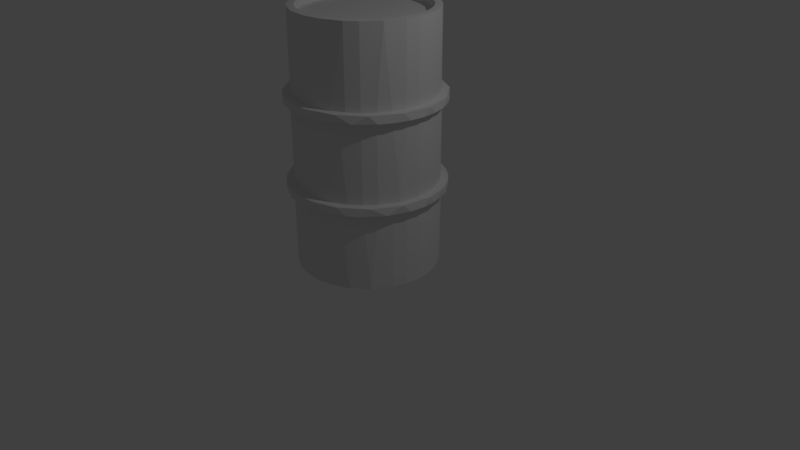 # Source: barrel_metall.blend  (saved by Blender 2.79.0; exported with 4.5.12 LTS)
import bpy
from mathutils import Matrix  # noqa: F401  (used for matrix-valued properties, if any)

bpy.ops.wm.read_factory_settings(use_empty=True)
scene = bpy.context.scene
scene.name = 'Scene'

# ---- collections
col_collection_1 = bpy.data.collections.new('Collection 1'); scene.collection.children.link(col_collection_1)

# ---- world
world_world = bpy.data.worlds.new('World'); scene.world = world_world
world_world.color = (0.05088, 0.05088, 0.05088)
world_world.use_sun_shadow = False
world_world.sun_shadow_jitter_overblur = 0.0
world_world.cycles.sampling_method = 'MANUAL'

# ---- cameras
cam_camera = bpy.data.cameras.new('Camera')
cam_camera.clip_end = 100.0
cam_camera.lens = 35.0
cam_camera.sensor_width = 32.0
cam_camera.sensor_height = 18.0
cam_camera.ortho_scale = 7.314
cam_camera.dof.focus_distance = 0.0
cam_camera.dof.aperture_fstop = 128.0

# ---- lights
light_lamp = bpy.data.lights.new('Lamp', 'POINT')
light_lamp.transmission_factor = 0.0
light_lamp.cutoff_distance = 30.0
light_lamp.energy = 100.0
light_lamp.shadow_buffer_clip_start = 1.001
light_lamp.shadow_soft_size = 0.1
light_lamp.shadow_maximum_resolution = 0.006
light_lamp.use_absolute_resolution = True

# ---- meshes
me_circle = bpy.data.meshes.new('Circle')
me_circle.from_pydata([(0.7067, 0.7055, 0.004009), (0.9996, -0.001584, 0.004009), (0.7067, -0.7087, 0.004009), (-0.000365, -1.002, 0.004009), (-0.7075, -0.7087, 0.004009), (-1.0, -0.001584, 0.004009), (-0.7075, 0.7055, 0.004009), (-0.0003651, 0.9984, 0.004009), (-0.0003651, 0.9984, 0.004009), (-0.7075, 0.7055, 0.004009), (-1.0, -0.001584, 0.004009), (-0.7075, -0.7087, 0.004009), (-0.000365, -1.002, 0.004009), (0.7067, -0.7087, 0.004009), (0.9996, -0.001584, 0.004009), (0.7067, 0.7055, 0.004009), (-0.0003651, 0.9984, 1.004), (-0.7075, 0.7055, 1.004), (-1.0, -0.001584, 1.004), (-0.7075, -0.7087, 1.004), (-0.000365, -1.002, 1.004), (0.7067, -0.7087, 1.004), (0.9996, -0.001584, 1.004), (0.7067, 0.7055, 1.004), (-0.0003651, 0.9984, 1.004), (-0.7075, 0.7055, 1.004), (-1.0, -0.001584, 1.004), (-0.7075, -0.7087, 1.004), (-0.000365, -1.002, 1.004), (0.7067, -0.7087, 1.004), (0.9996, -0.001584, 1.004), (0.7067, 0.7055, 1.004), (-0.0003651, 1.098, 1.004), (-0.7782, 0.7762, 1.004), (-1.1, -0.001584, 1.004), (-0.7782, -0.7794, 1.004), (-0.000365, -1.102, 1.004), (0.7775, -0.7794, 1.004), (1.1, -0.001584, 1.004), (0.7775, 0.7762, 1.004), (-0.0003651, 1.098, 1.004), (-0.7782, 0.7762, 1.004), (-1.1, -0.001584, 1.004), (-0.7782, -0.7794, 1.004), (-0.000365, -1.102, 1.004), (0.7775, -0.7794, 1.004), (1.1, -0.001584, 1.004), (0.7775, 0.7762, 1.004), (-0.0003651, 1.098, 1.104), (-0.7782, 0.7762, 1.104), (-1.1, -0.001584, 1.104), (-0.7782, -0.7794, 1.104), (-0.000365, -1.102, 1.104), (0.7775, -0.7794, 1.104), (1.1, -0.001584, 1.104), (0.7775, 0.7762, 1.104), (-0.0003651, 1.098, 1.104), (-0.7782, 0.7762, 1.104), (-1.1, -0.001584, 1.104), (-0.7782, -0.7794, 1.104), (-0.000365, -1.102, 1.104), (0.7775, -0.7794, 1.104), (1.1, -0.001584, 1.104), (0.7775, 0.7762, 1.104), (-0.0003651, 0.9884, 1.104), (-0.7004, 0.6985, 1.104), (-0.9904, -0.001584, 1.104), (-0.7004, -0.7016, 1.104), (-0.000365, -0.9916, 1.104), (0.6997, -0.7016, 1.104), (0.9896, -0.001584, 1.104), (0.6997, 0.6985, 1.104), (-0.0003651, 0.9884, 1.104), (-0.7004, 0.6985, 1.104), (-0.9904, -0.001584, 1.104), (-0.7004, -0.7016, 1.104), (-0.000365, -0.9916, 1.104), (0.6997, -0.7016, 1.104), (0.9896, -0.001584, 1.104), (0.6997, 0.6985, 1.104), (-0.0003651, 0.9884, 2.104), (-0.7004, 0.6985, 2.104), (-0.9904, -0.001584, 2.104), (-0.7004, -0.7016, 2.104), (-0.000365, -0.9916, 2.104), (0.6997, -0.7016, 2.104), (0.9896, -0.001584, 2.104), (0.6997, 0.6985, 2.104), (-0.0003651, 0.9884, 2.104), (-0.7004, 0.6985, 2.104), (-0.9904, -0.001584, 2.104), (-0.7004, -0.7016, 2.104), (-0.000365, -0.9916, 2.104), (0.6997, -0.7016, 2.104), (0.9896, -0.001584, 2.104), (0.6997, 0.6985, 2.104), (-0.0003651, 1.087, 2.104), (-0.7704, 0.7685, 2.104), (-1.089, -0.001584, 2.104), (-0.7704, -0.7716, 2.104), (-0.000365, -1.091, 2.104), (0.7697, -0.7716, 2.104), (1.089, -0.001584, 2.104), (0.7697, 0.7685, 2.104), (-0.0003651, 1.087, 2.104), (-0.7704, 0.7685, 2.104), (-1.089, -0.001584, 2.104), (-0.7704, -0.7716, 2.104), (-0.000365, -1.091, 2.104), (0.7697, -0.7716, 2.104), (1.089, -0.001584, 2.104), (0.7697, 0.7685, 2.104), (-0.0003651, 1.087, 2.204), (-0.7704, 0.7685, 2.204), (-1.089, -0.001584, 2.204), (-0.7704, -0.7716, 2.204), (-0.000365, -1.091, 2.204), (0.7697, -0.7716, 2.204), (1.089, -0.001584, 2.204), (0.7697, 0.7685, 2.204), (-0.0003651, 1.087, 2.204), (-0.7704, 0.7685, 2.204), (-1.089, -0.001584, 2.204), (-0.7704, -0.7716, 2.204), (-0.000365, -1.091, 2.204), (0.7697, -0.7716, 2.204), (1.089, -0.001584, 2.204), (0.7697, 0.7685, 2.204), (-0.0003651, 0.9785, 2.204), (-0.6934, 0.6915, 2.204), (-0.9805, -0.001584, 2.204), (-0.6934, -0.6946, 2.204), (-0.000365, -0.9817, 2.204), (0.6927, -0.6946, 2.204), (0.9797, -0.001584, 2.204), (0.6927, 0.6915, 2.204), (-0.0003651, 0.9785, 2.204), (-0.6934, 0.6915, 2.204), (-0.9805, -0.001584, 2.204), (-0.6934, -0.6946, 2.204), (-0.000365, -0.9817, 2.204), (0.6927, -0.6946, 2.204), (0.9797, -0.001584, 2.204), (0.6927, 0.6915, 2.204), (-0.0003651, 0.9785, 3.204), (-0.6934, 0.6915, 3.204), (-0.9805, -0.001584, 3.204), (-0.6934, -0.6946, 3.204), (-0.000365, -0.9817, 3.204), (0.6927, -0.6946, 3.204), (0.9797, -0.001584, 3.204), (0.6927, 0.6915, 3.204), (-0.0003651, 0.9785, 3.204), (-0.6934, 0.6915, 3.204), (-0.9805, -0.001584, 3.204), (-0.6934, -0.6946, 3.204), (-0.000365, -0.9817, 3.204), (0.6927, -0.6946, 3.204), (0.9797, -0.001584, 3.204), (0.6927, 0.6915, 3.204), (-0.0003651, 0.8805, 3.204), (-0.6241, 0.6221, 3.204), (-0.8825, -0.001584, 3.204), (-0.6241, -0.6253, 3.204), (-0.000365, -0.8837, 3.204), (0.6234, -0.6253, 3.204), (0.8817, -0.001584, 3.204), (0.6234, 0.6221, 3.204), (-0.0003651, 0.8805, 3.204), (-0.6241, 0.6221, 3.204), (-0.8825, -0.001584, 3.204), (-0.6241, -0.6253, 3.204), (-0.000365, -0.8837, 3.204), (0.6234, -0.6253, 3.204), (0.8817, -0.001584, 3.204), (0.6234, 0.6221, 3.204), (-0.0003651, 0.8805, 3.204), (-0.6241, 0.6221, 3.204), (-0.8825, -0.001584, 3.204), (-0.6241, -0.6253, 3.204), (-0.000365, -0.8837, 3.204), (0.6234, -0.6253, 3.204), (0.8817, -0.001584, 3.204), (0.6234, 0.6221, 3.204), (0.636, 0.6348, 0.004009), (0.8996, -0.001584, 0.004009), (0.636, -0.638, 0.004009), (-0.000365, -0.9016, 0.004009), (-0.6368, -0.638, 0.004009), (-0.9004, -0.001584, 0.004009), (-0.6368, 0.6348, 0.004009), (-0.0003651, 0.8984, 0.004009), (0.636, 0.6348, 0.004009), (0.8996, -0.001584, 0.004009), (0.636, -0.638, 0.004009), (-0.000365, -0.9016, 0.004009), (-0.6368, -0.638, 0.004009), (-0.9004, -0.001584, 0.004009), (-0.6368, 0.6348, 0.004009), (-0.0003651, 0.8984, 0.004009), (0.636, 0.6348, 0.104), (0.8996, -0.001584, 0.104), (0.636, -0.638, 0.104), (-0.000365, -0.9016, 0.104), (-0.6368, -0.638, 0.104), (-0.9004, -0.001584, 0.104), (-0.6368, 0.6348, 0.104), (-0.0003651, 0.8984, 0.104), (0.636, 0.6348, 0.104), (0.8996, -0.001584, 0.104), (0.636, -0.638, 0.104), (-0.000365, -0.9016, 0.104), (-0.6368, -0.638, 0.104), (-0.9004, -0.001584, 0.104), (-0.6368, 0.6348, 0.104), (-0.0003651, 0.8984, 0.104), (-0.0003651, 0.8805, 3.104), (-0.6241, 0.6221, 3.104), (-0.8825, -0.001584, 3.104), (-0.6241, -0.6253, 3.104), (-0.000365, -0.8837, 3.104), (0.6234, -0.6253, 3.104), (0.8817, -0.001584, 3.104), (0.6234, 0.6221, 3.104), (-0.0003651, 0.8805, 3.104), (-0.6241, 0.6221, 3.104), (-0.8825, -0.001584, 3.104), (-0.6241, -0.6253, 3.104), (-0.000365, -0.8837, 3.104), (0.6234, -0.6253, 3.104), (0.8817, -0.001584, 3.104), (0.6234, 0.6221, 3.104)], [], [(9, 10, 5, 6), (12, 13, 2, 3), (8, 9, 6, 7), (11, 12, 3, 4), (13, 14, 1, 2), (14, 15, 0, 1), (10, 11, 4, 5), (15, 8, 7, 0), (9, 8, 16, 17), (8, 15, 23, 16), (14, 13, 21, 22), (12, 11, 19, 20), (10, 9, 17, 18), (15, 14, 22, 23), (13, 12, 20, 21), (11, 10, 18, 19), (16, 23, 31, 24), (22, 21, 29, 30), (20, 19, 27, 28), (18, 17, 25, 26), (23, 22, 30, 31), (21, 20, 28, 29), (19, 18, 26, 27), (17, 16, 24, 25), (29, 28, 36, 37), (27, 26, 34, 35), (25, 24, 32, 33), (24, 31, 39, 32), (30, 29, 37, 38), (28, 27, 35, 36), (26, 25, 33, 34), (31, 30, 38, 39), (39, 38, 46, 47), (37, 36, 44, 45), (35, 34, 42, 43), (33, 32, 40, 41), (32, 39, 47, 40), (38, 37, 45, 46), (36, 35, 43, 44), (34, 33, 41, 42), (46, 45, 53, 54), (44, 43, 51, 52), (42, 41, 49, 50), (47, 46, 54, 55), (45, 44, 52, 53), (43, 42, 50, 51), (41, 40, 48, 49), (40, 47, 55, 48), (49, 48, 56, 57), (48, 55, 63, 56), (54, 53, 61, 62), (52, 51, 59, 60), (50, 49, 57, 58), (55, 54, 62, 63), (53, 52, 60, 61), (51, 50, 58, 59), (63, 62, 70, 71), (61, 60, 68, 69), (59, 58, 66, 67), (57, 56, 64, 65), (56, 63, 71, 64), (62, 61, 69, 70), (60, 59, 67, 68), (58, 57, 65, 66), (66, 65, 73, 74), (71, 70, 78, 79), (69, 68, 76, 77), (67, 66, 74, 75), (65, 64, 72, 73), (64, 71, 79, 72), (70, 69, 77, 78), (68, 67, 75, 76), (72, 79, 87, 80), (78, 77, 85, 86), (76, 75, 83, 84), (74, 73, 81, 82), (79, 78, 86, 87), (77, 76, 84, 85), (75, 74, 82, 83), (73, 72, 80, 81), (83, 82, 90, 91), (81, 80, 88, 89), (80, 87, 95, 88), (86, 85, 93, 94), (84, 83, 91, 92), (82, 81, 89, 90), (87, 86, 94, 95), (85, 84, 92, 93), (95, 94, 102, 103), (93, 92, 100, 101), (91, 90, 98, 99), (89, 88, 96, 97), (88, 95, 103, 96), (94, 93, 101, 102), (92, 91, 99, 100), (90, 89, 97, 98), (100, 99, 107, 108), (98, 97, 105, 106), (103, 102, 110, 111), (101, 100, 108, 109), (99, 98, 106, 107), (97, 96, 104, 105), (96, 103, 111, 104), (102, 101, 109, 110), (104, 111, 119, 112), (110, 109, 117, 118), (108, 107, 115, 116), (106, 105, 113, 114), (111, 110, 118, 119), (109, 108, 116, 117), (107, 106, 114, 115), (105, 104, 112, 113), (117, 116, 124, 125), (115, 114, 122, 123), (113, 112, 120, 121), (112, 119, 127, 120), (118, 117, 125, 126), (116, 115, 123, 124), (114, 113, 121, 122), (119, 118, 126, 127), (127, 126, 134, 135), (125, 124, 132, 133), (123, 122, 130, 131), (121, 120, 128, 129), (120, 127, 135, 128), (126, 125, 133, 134), (124, 123, 131, 132), (122, 121, 129, 130), (134, 133, 141, 142), (132, 131, 139, 140), (130, 129, 137, 138), (135, 134, 142, 143), (133, 132, 140, 141), (131, 130, 138, 139), (129, 128, 136, 137), (128, 135, 143, 136), (143, 142, 150, 151), (141, 140, 148, 149), (139, 138, 146, 147), (137, 136, 144, 145), (136, 143, 151, 144), (142, 141, 149, 150), (140, 139, 147, 148), (138, 137, 145, 146), (149, 148, 156, 157), (147, 146, 154, 155), (145, 144, 152, 153), (144, 151, 159, 152), (150, 149, 157, 158), (148, 147, 155, 156), (146, 145, 153, 154), (151, 150, 158, 159), (159, 158, 166, 167), (157, 156, 164, 165), (155, 154, 162, 163), (153, 152, 160, 161), (152, 159, 167, 160), (158, 157, 165, 166), (156, 155, 163, 164), (154, 153, 161, 162), (166, 165, 173, 174), (164, 163, 171, 172), (162, 161, 169, 170), (167, 166, 174, 175), (165, 164, 172, 173), (163, 162, 170, 171), (161, 160, 168, 169), (160, 167, 175, 168), (169, 168, 176, 177), (168, 175, 183, 176), (174, 173, 181, 182), (172, 171, 179, 180), (170, 169, 177, 178), (175, 174, 182, 183), (173, 172, 180, 181), (171, 170, 178, 179), (2, 1, 185, 186), (3, 2, 186, 187), (6, 5, 189, 190), (0, 7, 191, 184), (4, 3, 187, 188), (7, 6, 190, 191), (5, 4, 188, 189), (1, 0, 184, 185), (187, 186, 194, 195), (188, 187, 195, 196), (191, 190, 198, 199), (189, 188, 196, 197), (185, 184, 192, 193), (184, 191, 199, 192), (186, 185, 193, 194), (190, 189, 197, 198), (192, 199, 207, 200), (194, 193, 201, 202), (198, 197, 205, 206), (195, 194, 202, 203), (196, 195, 203, 204), (199, 198, 206, 207), (197, 196, 204, 205), (193, 192, 200, 201), (205, 204, 212, 213), (201, 200, 208, 209), (200, 207, 215, 208), (202, 201, 209, 210), (206, 205, 213, 214), (203, 202, 210, 211), (204, 203, 211, 212), (207, 206, 214, 215), (208, 215, 214, 213, 212, 211, 210, 209), (183, 182, 222, 223), (181, 180, 220, 221), (179, 178, 218, 219), (177, 176, 216, 217), (176, 183, 223, 216), (182, 181, 221, 222), (180, 179, 219, 220), (178, 177, 217, 218), (220, 219, 227, 228), (218, 217, 225, 226), (223, 222, 230, 231), (221, 220, 228, 229), (219, 218, 226, 227), (217, 216, 224, 225), (216, 223, 231, 224), (222, 221, 229, 230), (225, 224, 231, 230, 229, 228, 227, 226)])
me_circle.use_remesh_preserve_volume = False
me_circle.use_remesh_preserve_attributes = False
me_circle.use_mirror_vertex_groups = False
me_circle.update()

# ---- objects
ob_circle = bpy.data.objects.new('Circle', me_circle)
ob_lamp = bpy.data.objects.new('Lamp', light_lamp)
ob_camera = bpy.data.objects.new('Camera', cam_camera)

# ---- transforms, parenting, visibility, modifiers, constraints
ob_circle.location = (0.0, 0.0, 0.0)
ob_circle.lineart.crease_threshold = 0.0
_m = ob_circle.modifiers.new('Subsurf', 'SUBSURF')
_m.uv_smooth = 'PRESERVE_CORNERS'
_m.quality = 2
_m.levels = 2
_m.show_only_control_edges = False
_m = ob_circle.modifiers.new('Decimate', 'DECIMATE')
_m.ratio = 0.09659
ob_lamp.location = (4.076, 1.005, 5.904)
ob_lamp.rotation_euler = (0.6503, 0.05522, 1.866)
ob_lamp.lock_rotations_4d = False
ob_lamp.empty_display_type = 'ARROWS'
ob_lamp.color = (0.0, 0.0, 0.0, 0.0)
ob_lamp.lineart.crease_threshold = 0.0
ob_camera.location = (7.481, -6.508, 5.344)
ob_camera.rotation_euler = (1.109, 0.0, 0.8149)
ob_camera.lock_rotations_4d = False
ob_camera.empty_display_type = 'ARROWS'
ob_camera.color = (0.0, 0.0, 0.0, 0.0)
ob_camera.display_type = 'WIRE'
ob_camera.lineart.crease_threshold = 0.0

# ---- collection membership
col_collection_1.objects.link(ob_circle)
col_collection_1.objects.link(ob_lamp)
col_collection_1.objects.link(ob_camera)

# ---- scene / render settings (as saved in the file)
scene.camera = ob_camera
scene.frame_start = 1; scene.frame_end = 250; scene.frame_set(1)
scene.render.engine = 'BLENDER_EEVEE_NEXT'
scene.render.resolution_percentage = 50
scene.render.dither_intensity = 0.0
scene.cycles.use_denoising = False
scene.cycles.samples = 128
scene.cycles.sampling_pattern = 'TABULATED_SOBOL'
scene.cycles.use_adaptive_sampling = False
scene.cycles.use_light_tree = False
scene.cycles.blur_glossy = 0.0
scene.cycles.sample_clamp_indirect = 0.0
scene.view_settings.view_transform = 'Standard'
bpy.context.view_layer.update()
